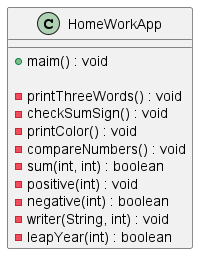

The diagram above was rendered by PlantUML. Its source (embedded in the PNG):
@startuml

class HomeWorkApp {
+maim() : void

-printThreeWords() : void
-checkSumSign() : void
-printColor() : void
-compareNumbers() : void
-sum(int, int) : boolean
-positive(int) : void
-negative(int) : boolean
-writer(String, int) : void
-leapYear(int) : boolean

}


@enduml